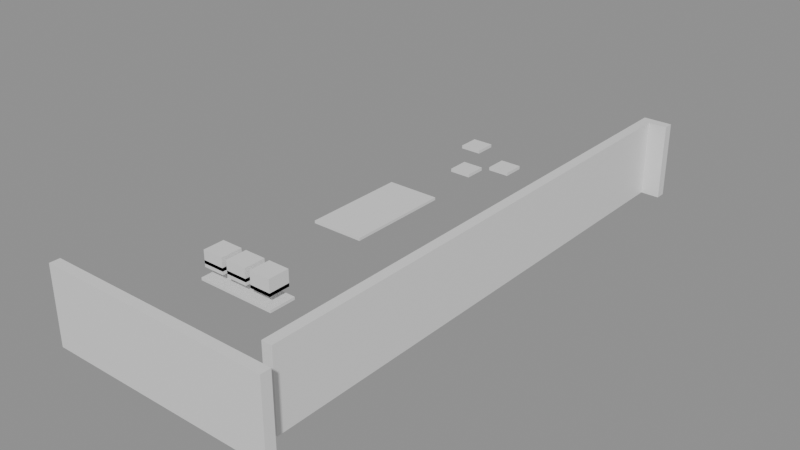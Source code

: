 # Source: building_lego.blend  (saved by Blender 5.0.119; exported with 4.5.12 LTS)
import bpy
from mathutils import Matrix  # noqa: F401  (used for matrix-valued properties, if any)

bpy.ops.wm.read_factory_settings(use_empty=True)
scene = bpy.context.scene
scene.name = 'Scene'

# ---- collections
col_01_paredes_externas = bpy.data.collections.new('01_Paredes_Externas'); scene.collection.children.link(col_01_paredes_externas)
col_03_pisos_escadas = bpy.data.collections.new('03_Pisos_Escadas'); scene.collection.children.link(col_03_pisos_escadas)
col_04_moveis_decoracoes = bpy.data.collections.new('04_Moveis_Decoracoes'); scene.collection.children.link(col_04_moveis_decoracoes)

# ---- materials (node trees are filled in below, after node groups)
mat_mat_parede_externa = bpy.data.materials.new('Mat_Parede_Externa')
mat_mat_pisos = bpy.data.materials.new('Mat_Pisos')
mat_mat_moveis = bpy.data.materials.new('Mat_Moveis')

# ---- material node trees
mat_mat_parede_externa.use_nodes = True; mat_mat_parede_externa.node_tree.nodes.clear()
_N = mat_mat_parede_externa.node_tree.nodes; _L = mat_mat_parede_externa.node_tree.links
n0 = _N.new('ShaderNodeBsdfPrincipled'); n0.name = 'BSDF - Pré-fundamentado'; n0.location = (-200, 100)
n1 = _N.new('ShaderNodeOutputMaterial'); n1.name = 'Saída de material'; n1.location = (200, 100)
_L.new(n0.outputs[0], n1.inputs[0])
n1.is_active_output = True
mat_mat_pisos.use_nodes = True; mat_mat_pisos.node_tree.nodes.clear()
_N = mat_mat_pisos.node_tree.nodes; _L = mat_mat_pisos.node_tree.links
n0 = _N.new('ShaderNodeBsdfPrincipled'); n0.name = 'BSDF - Pré-fundamentado'; n0.location = (-200, 100)
n1 = _N.new('ShaderNodeOutputMaterial'); n1.name = 'Saída de material'; n1.location = (200, 100)
_L.new(n0.outputs[0], n1.inputs[0])
n1.is_active_output = True
mat_mat_moveis.use_nodes = True; mat_mat_moveis.node_tree.nodes.clear()
_N = mat_mat_moveis.node_tree.nodes; _L = mat_mat_moveis.node_tree.links
n0 = _N.new('ShaderNodeBsdfPrincipled'); n0.name = 'BSDF - Pré-fundamentado'; n0.location = (-200, 100)
n1 = _N.new('ShaderNodeOutputMaterial'); n1.name = 'Saída de material'; n1.location = (200, 100)
_L.new(n0.outputs[0], n1.inputs[0])
n1.is_active_output = True

# ---- meshes
me_bloco_dungeon_wall_4768_215_z22 = bpy.data.meshes.new('Bloco_dungeon_wall_4768_215_z22')
me_bloco_dungeon_wall_4768_215_z22.from_pydata([(-0.5, -0.175, -1.32), (0.5, -0.175, -1.32), (0.5, 0.175, -1.32), (-0.5, 0.175, -1.32), (-0.5, -0.175, 1.32), (0.5, -0.175, 1.32), (0.5, 0.175, 1.32), (-0.5, 0.175, 1.32)], [], [(0, 1, 2, 3), (4, 7, 6, 5), (0, 4, 5, 1), (2, 6, 7, 3), (0, 3, 7, 4), (1, 5, 6, 2)])
me_bloco_dungeon_wall_4768_215_z22.materials.append(mat_mat_parede_externa)
me_bloco_dungeon_wall_4768_215_z22.update()
me_bloco_dungeon_wall_4769_215_z22 = bpy.data.meshes.new('Bloco_dungeon_wall_4769_215_z22')
me_bloco_dungeon_wall_4769_215_z22.from_pydata([(-0.5, -0.175, -1.32), (0.5, -0.175, -1.32), (0.5, 0.175, -1.32), (-0.5, 0.175, -1.32), (-0.5, -0.175, 1.32), (0.5, -0.175, 1.32), (0.5, 0.175, 1.32), (-0.5, 0.175, 1.32)], [], [(0, 1, 2, 3), (4, 7, 6, 5), (0, 4, 5, 1), (2, 6, 7, 3), (0, 3, 7, 4), (1, 5, 6, 2)])
me_bloco_dungeon_wall_4769_215_z22.materials.append(mat_mat_parede_externa)
me_bloco_dungeon_wall_4769_215_z22.update()
me_bloco_dungeon_wall_4770_215_z22 = bpy.data.meshes.new('Bloco_dungeon_wall_4770_215_z22')
me_bloco_dungeon_wall_4770_215_z22.from_pydata([(-0.5, -0.175, -1.32), (0.5, -0.175, -1.32), (0.5, 0.175, -1.32), (-0.5, 0.175, -1.32), (-0.5, -0.175, 1.32), (0.5, -0.175, 1.32), (0.5, 0.175, 1.32), (-0.5, 0.175, 1.32)], [], [(0, 1, 2, 3), (4, 7, 6, 5), (0, 4, 5, 1), (2, 6, 7, 3), (0, 3, 7, 4), (1, 5, 6, 2)])
me_bloco_dungeon_wall_4770_215_z22.materials.append(mat_mat_parede_externa)
me_bloco_dungeon_wall_4770_215_z22.update()
me_bloco_dungeon_wall_4771_215_z22 = bpy.data.meshes.new('Bloco_dungeon_wall_4771_215_z22')
me_bloco_dungeon_wall_4771_215_z22.from_pydata([(-0.5, -0.175, -1.32), (0.5, -0.175, -1.32), (0.5, 0.175, -1.32), (-0.5, 0.175, -1.32), (-0.5, -0.175, 1.32), (0.5, -0.175, 1.32), (0.5, 0.175, 1.32), (-0.5, 0.175, 1.32)], [], [(0, 1, 2, 3), (4, 7, 6, 5), (0, 4, 5, 1), (2, 6, 7, 3), (0, 3, 7, 4), (1, 5, 6, 2)])
me_bloco_dungeon_wall_4771_215_z22.materials.append(mat_mat_parede_externa)
me_bloco_dungeon_wall_4771_215_z22.update()
me_bloco_dungeon_wall_4772_215_z22 = bpy.data.meshes.new('Bloco_dungeon_wall_4772_215_z22')
me_bloco_dungeon_wall_4772_215_z22.from_pydata([(-0.5, -0.175, -1.32), (0.5, -0.175, -1.32), (0.5, 0.175, -1.32), (-0.5, 0.175, -1.32), (-0.5, -0.175, 1.32), (0.5, -0.175, 1.32), (0.5, 0.175, 1.32), (-0.5, 0.175, 1.32)], [], [(0, 1, 2, 3), (4, 7, 6, 5), (0, 4, 5, 1), (2, 6, 7, 3), (0, 3, 7, 4), (1, 5, 6, 2)])
me_bloco_dungeon_wall_4772_215_z22.materials.append(mat_mat_parede_externa)
me_bloco_dungeon_wall_4772_215_z22.update()
me_bloco_dungeon_wall_4773_215_z22 = bpy.data.meshes.new('Bloco_dungeon_wall_4773_215_z22')
me_bloco_dungeon_wall_4773_215_z22.from_pydata([(-0.5, -0.175, -1.32), (0.5, -0.175, -1.32), (0.5, 0.175, -1.32), (-0.5, 0.175, -1.32), (-0.5, -0.175, 1.32), (0.5, -0.175, 1.32), (0.5, 0.175, 1.32), (-0.5, 0.175, 1.32)], [], [(0, 1, 2, 3), (4, 7, 6, 5), (0, 4, 5, 1), (2, 6, 7, 3), (0, 3, 7, 4), (1, 5, 6, 2)])
me_bloco_dungeon_wall_4773_215_z22.materials.append(mat_mat_parede_externa)
me_bloco_dungeon_wall_4773_215_z22.update()
me_bloco_dungeon_wall_4774_215_z22 = bpy.data.meshes.new('Bloco_dungeon_wall_4774_215_z22')
me_bloco_dungeon_wall_4774_215_z22.from_pydata([(-0.5, -0.175, -1.32), (0.5, -0.175, -1.32), (0.5, 0.175, -1.32), (-0.5, 0.175, -1.32), (-0.5, -0.175, 1.32), (0.5, -0.175, 1.32), (0.5, 0.175, 1.32), (-0.5, 0.175, 1.32)], [], [(0, 1, 2, 3), (4, 7, 6, 5), (0, 4, 5, 1), (2, 6, 7, 3), (0, 3, 7, 4), (1, 5, 6, 2)])
me_bloco_dungeon_wall_4774_215_z22.materials.append(mat_mat_parede_externa)
me_bloco_dungeon_wall_4774_215_z22.update()
me_bloco_dungeon_wall_4775_215_z22 = bpy.data.meshes.new('Bloco_dungeon_wall_4775_215_z22')
me_bloco_dungeon_wall_4775_215_z22.from_pydata([(-0.5, -0.175, -1.32), (0.5, -0.175, -1.32), (0.5, 0.175, -1.32), (-0.5, 0.175, -1.32), (-0.5, -0.175, 1.32), (0.5, -0.175, 1.32), (0.5, 0.175, 1.32), (-0.5, 0.175, 1.32)], [], [(0, 1, 2, 3), (4, 7, 6, 5), (0, 4, 5, 1), (2, 6, 7, 3), (0, 3, 7, 4), (1, 5, 6, 2)])
me_bloco_dungeon_wall_4775_215_z22.materials.append(mat_mat_parede_externa)
me_bloco_dungeon_wall_4775_215_z22.update()
me_bloco_dungeon_wall_4775_234_z22 = bpy.data.meshes.new('Bloco_dungeon_wall_4775_234_z22')
me_bloco_dungeon_wall_4775_234_z22.from_pydata([(-0.5, -0.175, -1.32), (0.5, -0.175, -1.32), (0.5, 0.175, -1.32), (-0.5, 0.175, -1.32), (-0.5, -0.175, 1.32), (0.5, -0.175, 1.32), (0.5, 0.175, 1.32), (-0.5, 0.175, 1.32)], [], [(0, 1, 2, 3), (4, 7, 6, 5), (0, 4, 5, 1), (2, 6, 7, 3), (0, 3, 7, 4), (1, 5, 6, 2)])
me_bloco_dungeon_wall_4775_234_z22.materials.append(mat_mat_parede_externa)
me_bloco_dungeon_wall_4775_234_z22.update()
me_bloco_dungeon_wall_4775_216_z22 = bpy.data.meshes.new('Bloco_dungeon_wall_4775_216_z22')
me_bloco_dungeon_wall_4775_216_z22.from_pydata([(-0.175, -0.5, -1.32), (0.175, -0.5, -1.32), (0.175, 0.5, -1.32), (-0.175, 0.5, -1.32), (-0.175, -0.5, 1.32), (0.175, -0.5, 1.32), (0.175, 0.5, 1.32), (-0.175, 0.5, 1.32)], [], [(0, 1, 2, 3), (4, 7, 6, 5), (0, 4, 5, 1), (2, 6, 7, 3), (0, 3, 7, 4), (1, 5, 6, 2)])
me_bloco_dungeon_wall_4775_216_z22.materials.append(mat_mat_parede_externa)
me_bloco_dungeon_wall_4775_216_z22.update()
me_bloco_dungeon_wall_4775_217_z22 = bpy.data.meshes.new('Bloco_dungeon_wall_4775_217_z22')
me_bloco_dungeon_wall_4775_217_z22.from_pydata([(-0.175, -0.5, -1.32), (0.175, -0.5, -1.32), (0.175, 0.5, -1.32), (-0.175, 0.5, -1.32), (-0.175, -0.5, 1.32), (0.175, -0.5, 1.32), (0.175, 0.5, 1.32), (-0.175, 0.5, 1.32)], [], [(0, 1, 2, 3), (4, 7, 6, 5), (0, 4, 5, 1), (2, 6, 7, 3), (0, 3, 7, 4), (1, 5, 6, 2)])
me_bloco_dungeon_wall_4775_217_z22.materials.append(mat_mat_parede_externa)
me_bloco_dungeon_wall_4775_217_z22.update()
me_bloco_dungeon_wall_4775_218_z22 = bpy.data.meshes.new('Bloco_dungeon_wall_4775_218_z22')
me_bloco_dungeon_wall_4775_218_z22.from_pydata([(-0.175, -0.5, -1.32), (0.175, -0.5, -1.32), (0.175, 0.5, -1.32), (-0.175, 0.5, -1.32), (-0.175, -0.5, 1.32), (0.175, -0.5, 1.32), (0.175, 0.5, 1.32), (-0.175, 0.5, 1.32)], [], [(0, 1, 2, 3), (4, 7, 6, 5), (0, 4, 5, 1), (2, 6, 7, 3), (0, 3, 7, 4), (1, 5, 6, 2)])
me_bloco_dungeon_wall_4775_218_z22.materials.append(mat_mat_parede_externa)
me_bloco_dungeon_wall_4775_218_z22.update()
me_bloco_dungeon_wall_4775_219_z22 = bpy.data.meshes.new('Bloco_dungeon_wall_4775_219_z22')
me_bloco_dungeon_wall_4775_219_z22.from_pydata([(-0.175, -0.5, -1.32), (0.175, -0.5, -1.32), (0.175, 0.5, -1.32), (-0.175, 0.5, -1.32), (-0.175, -0.5, 1.32), (0.175, -0.5, 1.32), (0.175, 0.5, 1.32), (-0.175, 0.5, 1.32)], [], [(0, 1, 2, 3), (4, 7, 6, 5), (0, 4, 5, 1), (2, 6, 7, 3), (0, 3, 7, 4), (1, 5, 6, 2)])
me_bloco_dungeon_wall_4775_219_z22.materials.append(mat_mat_parede_externa)
me_bloco_dungeon_wall_4775_219_z22.update()
me_bloco_dungeon_wall_4775_220_z22 = bpy.data.meshes.new('Bloco_dungeon_wall_4775_220_z22')
me_bloco_dungeon_wall_4775_220_z22.from_pydata([(-0.175, -0.5, -1.32), (0.175, -0.5, -1.32), (0.175, 0.5, -1.32), (-0.175, 0.5, -1.32), (-0.175, -0.5, 1.32), (0.175, -0.5, 1.32), (0.175, 0.5, 1.32), (-0.175, 0.5, 1.32)], [], [(0, 1, 2, 3), (4, 7, 6, 5), (0, 4, 5, 1), (2, 6, 7, 3), (0, 3, 7, 4), (1, 5, 6, 2)])
me_bloco_dungeon_wall_4775_220_z22.materials.append(mat_mat_parede_externa)
me_bloco_dungeon_wall_4775_220_z22.update()
me_bloco_dungeon_wall_4775_221_z22 = bpy.data.meshes.new('Bloco_dungeon_wall_4775_221_z22')
me_bloco_dungeon_wall_4775_221_z22.from_pydata([(-0.175, -0.5, -1.32), (0.175, -0.5, -1.32), (0.175, 0.5, -1.32), (-0.175, 0.5, -1.32), (-0.175, -0.5, 1.32), (0.175, -0.5, 1.32), (0.175, 0.5, 1.32), (-0.175, 0.5, 1.32)], [], [(0, 1, 2, 3), (4, 7, 6, 5), (0, 4, 5, 1), (2, 6, 7, 3), (0, 3, 7, 4), (1, 5, 6, 2)])
me_bloco_dungeon_wall_4775_221_z22.materials.append(mat_mat_parede_externa)
me_bloco_dungeon_wall_4775_221_z22.update()
me_bloco_dungeon_wall_4775_222_z22 = bpy.data.meshes.new('Bloco_dungeon_wall_4775_222_z22')
me_bloco_dungeon_wall_4775_222_z22.from_pydata([(-0.175, -0.5, -1.32), (0.175, -0.5, -1.32), (0.175, 0.5, -1.32), (-0.175, 0.5, -1.32), (-0.175, -0.5, 1.32), (0.175, -0.5, 1.32), (0.175, 0.5, 1.32), (-0.175, 0.5, 1.32)], [], [(0, 1, 2, 3), (4, 7, 6, 5), (0, 4, 5, 1), (2, 6, 7, 3), (0, 3, 7, 4), (1, 5, 6, 2)])
me_bloco_dungeon_wall_4775_222_z22.materials.append(mat_mat_parede_externa)
me_bloco_dungeon_wall_4775_222_z22.update()
me_bloco_dungeon_wall_4775_223_z22 = bpy.data.meshes.new('Bloco_dungeon_wall_4775_223_z22')
me_bloco_dungeon_wall_4775_223_z22.from_pydata([(-0.175, -0.5, -1.32), (0.175, -0.5, -1.32), (0.175, 0.5, -1.32), (-0.175, 0.5, -1.32), (-0.175, -0.5, 1.32), (0.175, -0.5, 1.32), (0.175, 0.5, 1.32), (-0.175, 0.5, 1.32)], [], [(0, 1, 2, 3), (4, 7, 6, 5), (0, 4, 5, 1), (2, 6, 7, 3), (0, 3, 7, 4), (1, 5, 6, 2)])
me_bloco_dungeon_wall_4775_223_z22.materials.append(mat_mat_parede_externa)
me_bloco_dungeon_wall_4775_223_z22.update()
me_bloco_dungeon_wall_4775_224_z22 = bpy.data.meshes.new('Bloco_dungeon_wall_4775_224_z22')
me_bloco_dungeon_wall_4775_224_z22.from_pydata([(-0.175, -0.5, -1.32), (0.175, -0.5, -1.32), (0.175, 0.5, -1.32), (-0.175, 0.5, -1.32), (-0.175, -0.5, 1.32), (0.175, -0.5, 1.32), (0.175, 0.5, 1.32), (-0.175, 0.5, 1.32)], [], [(0, 1, 2, 3), (4, 7, 6, 5), (0, 4, 5, 1), (2, 6, 7, 3), (0, 3, 7, 4), (1, 5, 6, 2)])
me_bloco_dungeon_wall_4775_224_z22.materials.append(mat_mat_parede_externa)
me_bloco_dungeon_wall_4775_224_z22.update()
me_bloco_dungeon_wall_4775_225_z22 = bpy.data.meshes.new('Bloco_dungeon_wall_4775_225_z22')
me_bloco_dungeon_wall_4775_225_z22.from_pydata([(-0.175, -0.5, -1.32), (0.175, -0.5, -1.32), (0.175, 0.5, -1.32), (-0.175, 0.5, -1.32), (-0.175, -0.5, 1.32), (0.175, -0.5, 1.32), (0.175, 0.5, 1.32), (-0.175, 0.5, 1.32)], [], [(0, 1, 2, 3), (4, 7, 6, 5), (0, 4, 5, 1), (2, 6, 7, 3), (0, 3, 7, 4), (1, 5, 6, 2)])
me_bloco_dungeon_wall_4775_225_z22.materials.append(mat_mat_parede_externa)
me_bloco_dungeon_wall_4775_225_z22.update()
me_bloco_dungeon_wall_4775_226_z22 = bpy.data.meshes.new('Bloco_dungeon_wall_4775_226_z22')
me_bloco_dungeon_wall_4775_226_z22.from_pydata([(-0.175, -0.5, -1.32), (0.175, -0.5, -1.32), (0.175, 0.5, -1.32), (-0.175, 0.5, -1.32), (-0.175, -0.5, 1.32), (0.175, -0.5, 1.32), (0.175, 0.5, 1.32), (-0.175, 0.5, 1.32)], [], [(0, 1, 2, 3), (4, 7, 6, 5), (0, 4, 5, 1), (2, 6, 7, 3), (0, 3, 7, 4), (1, 5, 6, 2)])
me_bloco_dungeon_wall_4775_226_z22.materials.append(mat_mat_parede_externa)
me_bloco_dungeon_wall_4775_226_z22.update()
me_bloco_dungeon_wall_4775_227_z22 = bpy.data.meshes.new('Bloco_dungeon_wall_4775_227_z22')
me_bloco_dungeon_wall_4775_227_z22.from_pydata([(-0.175, -0.5, -1.32), (0.175, -0.5, -1.32), (0.175, 0.5, -1.32), (-0.175, 0.5, -1.32), (-0.175, -0.5, 1.32), (0.175, -0.5, 1.32), (0.175, 0.5, 1.32), (-0.175, 0.5, 1.32)], [], [(0, 1, 2, 3), (4, 7, 6, 5), (0, 4, 5, 1), (2, 6, 7, 3), (0, 3, 7, 4), (1, 5, 6, 2)])
me_bloco_dungeon_wall_4775_227_z22.materials.append(mat_mat_parede_externa)
me_bloco_dungeon_wall_4775_227_z22.update()
me_bloco_dungeon_wall_4775_228_z22 = bpy.data.meshes.new('Bloco_dungeon_wall_4775_228_z22')
me_bloco_dungeon_wall_4775_228_z22.from_pydata([(-0.175, -0.5, -1.32), (0.175, -0.5, -1.32), (0.175, 0.5, -1.32), (-0.175, 0.5, -1.32), (-0.175, -0.5, 1.32), (0.175, -0.5, 1.32), (0.175, 0.5, 1.32), (-0.175, 0.5, 1.32)], [], [(0, 1, 2, 3), (4, 7, 6, 5), (0, 4, 5, 1), (2, 6, 7, 3), (0, 3, 7, 4), (1, 5, 6, 2)])
me_bloco_dungeon_wall_4775_228_z22.materials.append(mat_mat_parede_externa)
me_bloco_dungeon_wall_4775_228_z22.update()
me_bloco_dungeon_wall_4775_229_z22 = bpy.data.meshes.new('Bloco_dungeon_wall_4775_229_z22')
me_bloco_dungeon_wall_4775_229_z22.from_pydata([(-0.175, -0.5, -1.32), (0.175, -0.5, -1.32), (0.175, 0.5, -1.32), (-0.175, 0.5, -1.32), (-0.175, -0.5, 1.32), (0.175, -0.5, 1.32), (0.175, 0.5, 1.32), (-0.175, 0.5, 1.32)], [], [(0, 1, 2, 3), (4, 7, 6, 5), (0, 4, 5, 1), (2, 6, 7, 3), (0, 3, 7, 4), (1, 5, 6, 2)])
me_bloco_dungeon_wall_4775_229_z22.materials.append(mat_mat_parede_externa)
me_bloco_dungeon_wall_4775_229_z22.update()
me_bloco_dungeon_wall_4775_230_z22 = bpy.data.meshes.new('Bloco_dungeon_wall_4775_230_z22')
me_bloco_dungeon_wall_4775_230_z22.from_pydata([(-0.175, -0.5, -1.32), (0.175, -0.5, -1.32), (0.175, 0.5, -1.32), (-0.175, 0.5, -1.32), (-0.175, -0.5, 1.32), (0.175, -0.5, 1.32), (0.175, 0.5, 1.32), (-0.175, 0.5, 1.32)], [], [(0, 1, 2, 3), (4, 7, 6, 5), (0, 4, 5, 1), (2, 6, 7, 3), (0, 3, 7, 4), (1, 5, 6, 2)])
me_bloco_dungeon_wall_4775_230_z22.materials.append(mat_mat_parede_externa)
me_bloco_dungeon_wall_4775_230_z22.update()
me_bloco_dungeon_wall_4775_231_z22 = bpy.data.meshes.new('Bloco_dungeon_wall_4775_231_z22')
me_bloco_dungeon_wall_4775_231_z22.from_pydata([(-0.175, -0.5, -1.32), (0.175, -0.5, -1.32), (0.175, 0.5, -1.32), (-0.175, 0.5, -1.32), (-0.175, -0.5, 1.32), (0.175, -0.5, 1.32), (0.175, 0.5, 1.32), (-0.175, 0.5, 1.32)], [], [(0, 1, 2, 3), (4, 7, 6, 5), (0, 4, 5, 1), (2, 6, 7, 3), (0, 3, 7, 4), (1, 5, 6, 2)])
me_bloco_dungeon_wall_4775_231_z22.materials.append(mat_mat_parede_externa)
me_bloco_dungeon_wall_4775_231_z22.update()
me_bloco_dungeon_wall_4775_232_z22 = bpy.data.meshes.new('Bloco_dungeon_wall_4775_232_z22')
me_bloco_dungeon_wall_4775_232_z22.from_pydata([(-0.175, -0.5, -1.32), (0.175, -0.5, -1.32), (0.175, 0.5, -1.32), (-0.175, 0.5, -1.32), (-0.175, -0.5, 1.32), (0.175, -0.5, 1.32), (0.175, 0.5, 1.32), (-0.175, 0.5, 1.32)], [], [(0, 1, 2, 3), (4, 7, 6, 5), (0, 4, 5, 1), (2, 6, 7, 3), (0, 3, 7, 4), (1, 5, 6, 2)])
me_bloco_dungeon_wall_4775_232_z22.materials.append(mat_mat_parede_externa)
me_bloco_dungeon_wall_4775_232_z22.update()
me_bloco_dungeon_wall_4775_233_z22 = bpy.data.meshes.new('Bloco_dungeon_wall_4775_233_z22')
me_bloco_dungeon_wall_4775_233_z22.from_pydata([(-0.175, -0.5, -1.32), (0.175, -0.5, -1.32), (0.175, 0.5, -1.32), (-0.175, 0.5, -1.32), (-0.175, -0.5, 1.32), (0.175, -0.5, 1.32), (0.175, 0.5, 1.32), (-0.175, 0.5, 1.32)], [], [(0, 1, 2, 3), (4, 7, 6, 5), (0, 4, 5, 1), (2, 6, 7, 3), (0, 3, 7, 4), (1, 5, 6, 2)])
me_bloco_dungeon_wall_4775_233_z22.materials.append(mat_mat_parede_externa)
me_bloco_dungeon_wall_4775_233_z22.update()
me_piso_display_case_4768_220_z22 = bpy.data.meshes.new('Piso_display_case_4768_220_z22')
me_piso_display_case_4768_220_z22.from_pydata([(-0.5, -0.5, -0.05), (0.5, -0.5, -0.05), (0.5, 0.5, -0.05), (-0.5, 0.5, -0.05), (-0.5, -0.5, 0.05), (0.5, -0.5, 0.05), (0.5, 0.5, 0.05), (-0.5, 0.5, 0.05)], [], [(0, 1, 2, 3), (4, 7, 6, 5), (0, 4, 5, 1), (2, 6, 7, 3), (0, 3, 7, 4), (1, 5, 6, 2)])
me_piso_display_case_4768_220_z22.materials.append(mat_mat_pisos)
me_piso_display_case_4768_220_z22.update()
me_piso_display_case_4769_220_z22 = bpy.data.meshes.new('Piso_display_case_4769_220_z22')
me_piso_display_case_4769_220_z22.from_pydata([(-0.5, -0.5, -0.05), (0.5, -0.5, -0.05), (0.5, 0.5, -0.05), (-0.5, 0.5, -0.05), (-0.5, -0.5, 0.05), (0.5, -0.5, 0.05), (0.5, 0.5, 0.05), (-0.5, 0.5, 0.05)], [], [(0, 1, 2, 3), (4, 7, 6, 5), (0, 4, 5, 1), (2, 6, 7, 3), (0, 3, 7, 4), (1, 5, 6, 2)])
me_piso_display_case_4769_220_z22.materials.append(mat_mat_pisos)
me_piso_display_case_4769_220_z22.update()
me_piso_display_case_4770_220_z22 = bpy.data.meshes.new('Piso_display_case_4770_220_z22')
me_piso_display_case_4770_220_z22.from_pydata([(-0.5, -0.5, -0.05), (0.5, -0.5, -0.05), (0.5, 0.5, -0.05), (-0.5, 0.5, -0.05), (-0.5, -0.5, 0.05), (0.5, -0.5, 0.05), (0.5, 0.5, 0.05), (-0.5, 0.5, 0.05)], [], [(0, 1, 2, 3), (4, 7, 6, 5), (0, 4, 5, 1), (2, 6, 7, 3), (0, 3, 7, 4), (1, 5, 6, 2)])
me_piso_display_case_4770_220_z22.materials.append(mat_mat_pisos)
me_piso_display_case_4770_220_z22.update()
me_piso_counter_4768_225_z22 = bpy.data.meshes.new('Piso_counter_4768_225_z22')
me_piso_counter_4768_225_z22.from_pydata([(-0.5, -0.5, -0.05), (0.5, -0.5, -0.05), (0.5, 0.5, -0.05), (-0.5, 0.5, -0.05), (-0.5, -0.5, 0.05), (0.5, -0.5, 0.05), (0.5, 0.5, 0.05), (-0.5, 0.5, 0.05)], [], [(0, 1, 2, 3), (4, 7, 6, 5), (0, 4, 5, 1), (2, 6, 7, 3), (0, 3, 7, 4), (1, 5, 6, 2)])
me_piso_counter_4768_225_z22.materials.append(mat_mat_pisos)
me_piso_counter_4768_225_z22.update()
me_piso_counter_4769_225_z22 = bpy.data.meshes.new('Piso_counter_4769_225_z22')
me_piso_counter_4769_225_z22.from_pydata([(-0.5, -0.5, -0.05), (0.5, -0.5, -0.05), (0.5, 0.5, -0.05), (-0.5, 0.5, -0.05), (-0.5, -0.5, 0.05), (0.5, -0.5, 0.05), (0.5, 0.5, 0.05), (-0.5, 0.5, 0.05)], [], [(0, 1, 2, 3), (4, 7, 6, 5), (0, 4, 5, 1), (2, 6, 7, 3), (0, 3, 7, 4), (1, 5, 6, 2)])
me_piso_counter_4769_225_z22.materials.append(mat_mat_pisos)
me_piso_counter_4769_225_z22.update()
me_piso_counter_4768_226_z22 = bpy.data.meshes.new('Piso_counter_4768_226_z22')
me_piso_counter_4768_226_z22.from_pydata([(-0.5, -0.5, -0.05), (0.5, -0.5, -0.05), (0.5, 0.5, -0.05), (-0.5, 0.5, -0.05), (-0.5, -0.5, 0.05), (0.5, -0.5, 0.05), (0.5, 0.5, 0.05), (-0.5, 0.5, 0.05)], [], [(0, 1, 2, 3), (4, 7, 6, 5), (0, 4, 5, 1), (2, 6, 7, 3), (0, 3, 7, 4), (1, 5, 6, 2)])
me_piso_counter_4768_226_z22.materials.append(mat_mat_pisos)
me_piso_counter_4768_226_z22.update()
me_piso_counter_4769_226_z22 = bpy.data.meshes.new('Piso_counter_4769_226_z22')
me_piso_counter_4769_226_z22.from_pydata([(-0.5, -0.5, -0.05), (0.5, -0.5, -0.05), (0.5, 0.5, -0.05), (-0.5, 0.5, -0.05), (-0.5, -0.5, 0.05), (0.5, -0.5, 0.05), (0.5, 0.5, 0.05), (-0.5, 0.5, 0.05)], [], [(0, 1, 2, 3), (4, 7, 6, 5), (0, 4, 5, 1), (2, 6, 7, 3), (0, 3, 7, 4), (1, 5, 6, 2)])
me_piso_counter_4769_226_z22.materials.append(mat_mat_pisos)
me_piso_counter_4769_226_z22.update()
me_piso_counter_4768_227_z22 = bpy.data.meshes.new('Piso_counter_4768_227_z22')
me_piso_counter_4768_227_z22.from_pydata([(-0.5, -0.5, -0.05), (0.5, -0.5, -0.05), (0.5, 0.5, -0.05), (-0.5, 0.5, -0.05), (-0.5, -0.5, 0.05), (0.5, -0.5, 0.05), (0.5, 0.5, 0.05), (-0.5, 0.5, 0.05)], [], [(0, 1, 2, 3), (4, 7, 6, 5), (0, 4, 5, 1), (2, 6, 7, 3), (0, 3, 7, 4), (1, 5, 6, 2)])
me_piso_counter_4768_227_z22.materials.append(mat_mat_pisos)
me_piso_counter_4768_227_z22.update()
me_piso_counter_4769_227_z22 = bpy.data.meshes.new('Piso_counter_4769_227_z22')
me_piso_counter_4769_227_z22.from_pydata([(-0.5, -0.5, -0.05), (0.5, -0.5, -0.05), (0.5, 0.5, -0.05), (-0.5, 0.5, -0.05), (-0.5, -0.5, 0.05), (0.5, -0.5, 0.05), (0.5, 0.5, 0.05), (-0.5, 0.5, 0.05)], [], [(0, 1, 2, 3), (4, 7, 6, 5), (0, 4, 5, 1), (2, 6, 7, 3), (0, 3, 7, 4), (1, 5, 6, 2)])
me_piso_counter_4769_227_z22.materials.append(mat_mat_pisos)
me_piso_counter_4769_227_z22.update()
me_piso_counter_4768_228_z22 = bpy.data.meshes.new('Piso_counter_4768_228_z22')
me_piso_counter_4768_228_z22.from_pydata([(-0.5, -0.5, -0.05), (0.5, -0.5, -0.05), (0.5, 0.5, -0.05), (-0.5, 0.5, -0.05), (-0.5, -0.5, 0.05), (0.5, -0.5, 0.05), (0.5, 0.5, 0.05), (-0.5, 0.5, 0.05)], [], [(0, 1, 2, 3), (4, 7, 6, 5), (0, 4, 5, 1), (2, 6, 7, 3), (0, 3, 7, 4), (1, 5, 6, 2)])
me_piso_counter_4768_228_z22.materials.append(mat_mat_pisos)
me_piso_counter_4768_228_z22.update()
me_piso_counter_4769_228_z22 = bpy.data.meshes.new('Piso_counter_4769_228_z22')
me_piso_counter_4769_228_z22.from_pydata([(-0.5, -0.5, -0.05), (0.5, -0.5, -0.05), (0.5, 0.5, -0.05), (-0.5, 0.5, -0.05), (-0.5, -0.5, 0.05), (0.5, -0.5, 0.05), (0.5, 0.5, 0.05), (-0.5, 0.5, 0.05)], [], [(0, 1, 2, 3), (4, 7, 6, 5), (0, 4, 5, 1), (2, 6, 7, 3), (0, 3, 7, 4), (1, 5, 6, 2)])
me_piso_counter_4769_228_z22.materials.append(mat_mat_pisos)
me_piso_counter_4769_228_z22.update()
me_degrau_4768_216_z22 = bpy.data.meshes.new('Degrau_4768_216_z22')
me_degrau_4768_216_z22.from_pydata([(-0.5, -0.5, -0.125), (0.5, -0.5, -0.125), (0.5, 0.5, -0.125), (-0.5, 0.5, -0.125), (-0.5, -0.5, 0.125), (0.5, -0.5, 0.125), (0.5, 0.5, 0.125), (-0.5, 0.5, 0.125)], [], [(0, 1, 2, 3), (4, 7, 6, 5), (0, 4, 5, 1), (2, 6, 7, 3), (0, 3, 7, 4), (1, 5, 6, 2)])
me_degrau_4768_216_z22.materials.append(mat_mat_pisos)
me_degrau_4768_216_z22.update()
me_movel_spiderweb_4774_216_z22 = bpy.data.meshes.new('Movel_spiderweb_4774_216_z22')
me_movel_spiderweb_4774_216_z22.from_pydata([(-0.4, -0.4, -0.06), (0.4, -0.4, -0.06), (0.4, 0.4, -0.06), (-0.4, 0.4, -0.06), (-0.4, -0.4, 0.06), (0.4, -0.4, 0.06), (0.4, 0.4, 0.06), (-0.4, 0.4, 0.06)], [], [(0, 1, 2, 3), (4, 7, 6, 5), (0, 4, 5, 1), (2, 6, 7, 3), (0, 3, 7, 4), (1, 5, 6, 2)])
me_movel_spiderweb_4774_216_z22.materials.append(mat_mat_moveis)
me_movel_spiderweb_4774_216_z22.update()
me_movel_brain_4768_220_z26 = bpy.data.meshes.new('Movel_brain_4768_220_z26')
me_movel_brain_4768_220_z26.from_pydata([(-0.4, -0.4, -0.06), (0.4, -0.4, -0.06), (0.4, 0.4, -0.06), (-0.4, 0.4, -0.06), (-0.4, -0.4, 0.06), (0.4, -0.4, 0.06), (0.4, 0.4, 0.06), (-0.4, 0.4, 0.06)], [], [(0, 1, 2, 3), (4, 7, 6, 5), (0, 4, 5, 1), (2, 6, 7, 3), (0, 3, 7, 4), (1, 5, 6, 2)])
me_movel_brain_4768_220_z26.materials.append(mat_mat_moveis)
me_movel_brain_4768_220_z26.update()
me_movel_display_case_4768_220_z25 = bpy.data.meshes.new('Movel_display_case_4768_220_z25')
me_movel_display_case_4768_220_z25.from_pydata([(-0.4, -0.4, -0.3), (0.4, -0.4, -0.3), (0.4, 0.4, -0.3), (-0.4, 0.4, -0.3), (-0.4, -0.4, 0.3), (0.4, -0.4, 0.3), (0.4, 0.4, 0.3), (-0.4, 0.4, 0.3)], [], [(0, 1, 2, 3), (4, 7, 6, 5), (0, 4, 5, 1), (2, 6, 7, 3), (0, 3, 7, 4), (1, 5, 6, 2)])
me_movel_display_case_4768_220_z25.materials.append(mat_mat_moveis)
me_movel_display_case_4768_220_z25.update()
me_movel_head_4769_220_z26 = bpy.data.meshes.new('Movel_head_4769_220_z26')
me_movel_head_4769_220_z26.from_pydata([(-0.4, -0.4, -0.06), (0.4, -0.4, -0.06), (0.4, 0.4, -0.06), (-0.4, 0.4, -0.06), (-0.4, -0.4, 0.06), (0.4, -0.4, 0.06), (0.4, 0.4, 0.06), (-0.4, 0.4, 0.06)], [], [(0, 1, 2, 3), (4, 7, 6, 5), (0, 4, 5, 1), (2, 6, 7, 3), (0, 3, 7, 4), (1, 5, 6, 2)])
me_movel_head_4769_220_z26.materials.append(mat_mat_moveis)
me_movel_head_4769_220_z26.update()
me_movel_display_case_4769_220_z25 = bpy.data.meshes.new('Movel_display_case_4769_220_z25')
me_movel_display_case_4769_220_z25.from_pydata([(-0.4, -0.4, -0.3), (0.4, -0.4, -0.3), (0.4, 0.4, -0.3), (-0.4, 0.4, -0.3), (-0.4, -0.4, 0.3), (0.4, -0.4, 0.3), (0.4, 0.4, 0.3), (-0.4, 0.4, 0.3)], [], [(0, 1, 2, 3), (4, 7, 6, 5), (0, 4, 5, 1), (2, 6, 7, 3), (0, 3, 7, 4), (1, 5, 6, 2)])
me_movel_display_case_4769_220_z25.materials.append(mat_mat_moveis)
me_movel_display_case_4769_220_z25.update()
me_movel_entrails_4770_220_z25 = bpy.data.meshes.new('Movel_entrails_4770_220_z25')
me_movel_entrails_4770_220_z25.from_pydata([(-0.4, -0.4, -0.06), (0.4, -0.4, -0.06), (0.4, 0.4, -0.06), (-0.4, 0.4, -0.06), (-0.4, -0.4, 0.06), (0.4, -0.4, 0.06), (0.4, 0.4, 0.06), (-0.4, 0.4, 0.06)], [], [(0, 1, 2, 3), (4, 7, 6, 5), (0, 4, 5, 1), (2, 6, 7, 3), (0, 3, 7, 4), (1, 5, 6, 2)])
me_movel_entrails_4770_220_z25.materials.append(mat_mat_moveis)
me_movel_entrails_4770_220_z25.update()
me_movel_display_case_4770_220_z25 = bpy.data.meshes.new('Movel_display_case_4770_220_z25')
me_movel_display_case_4770_220_z25.from_pydata([(-0.4, -0.4, -0.3), (0.4, -0.4, -0.3), (0.4, 0.4, -0.3), (-0.4, 0.4, -0.3), (-0.4, -0.4, 0.3), (0.4, -0.4, 0.3), (0.4, 0.4, 0.3), (-0.4, 0.4, 0.3)], [], [(0, 1, 2, 3), (4, 7, 6, 5), (0, 4, 5, 1), (2, 6, 7, 3), (0, 3, 7, 4), (1, 5, 6, 2)])
me_movel_display_case_4770_220_z25.materials.append(mat_mat_moveis)
me_movel_display_case_4770_220_z25.update()
me_movel_garbage_4769_231_z22 = bpy.data.meshes.new('Movel_garbage_4769_231_z22')
me_movel_garbage_4769_231_z22.from_pydata([(-0.4, -0.4, -0.06), (0.4, -0.4, -0.06), (0.4, 0.4, -0.06), (-0.4, 0.4, -0.06), (-0.4, -0.4, 0.06), (0.4, -0.4, 0.06), (0.4, 0.4, 0.06), (-0.4, 0.4, 0.06)], [], [(0, 1, 2, 3), (4, 7, 6, 5), (0, 4, 5, 1), (2, 6, 7, 3), (0, 3, 7, 4), (1, 5, 6, 2)])
me_movel_garbage_4769_231_z22.materials.append(mat_mat_moveis)
me_movel_garbage_4769_231_z22.update()
me_movel_garbage_4770_232_z22 = bpy.data.meshes.new('Movel_garbage_4770_232_z22')
me_movel_garbage_4770_232_z22.from_pydata([(-0.4, -0.4, -0.06), (0.4, -0.4, -0.06), (0.4, 0.4, -0.06), (-0.4, 0.4, -0.06), (-0.4, -0.4, 0.06), (0.4, -0.4, 0.06), (0.4, 0.4, 0.06), (-0.4, 0.4, 0.06)], [], [(0, 1, 2, 3), (4, 7, 6, 5), (0, 4, 5, 1), (2, 6, 7, 3), (0, 3, 7, 4), (1, 5, 6, 2)])
me_movel_garbage_4770_232_z22.materials.append(mat_mat_moveis)
me_movel_garbage_4770_232_z22.update()
me_movel_garbage_4768_233_z22 = bpy.data.meshes.new('Movel_garbage_4768_233_z22')
me_movel_garbage_4768_233_z22.from_pydata([(-0.4, -0.4, -0.06), (0.4, -0.4, -0.06), (0.4, 0.4, -0.06), (-0.4, 0.4, -0.06), (-0.4, -0.4, 0.06), (0.4, -0.4, 0.06), (0.4, 0.4, 0.06), (-0.4, 0.4, 0.06)], [], [(0, 1, 2, 3), (4, 7, 6, 5), (0, 4, 5, 1), (2, 6, 7, 3), (0, 3, 7, 4), (1, 5, 6, 2)])
me_movel_garbage_4768_233_z22.materials.append(mat_mat_moveis)
me_movel_garbage_4768_233_z22.update()

# ---- objects
ob_parede_externa_norte_y215_x4768_4775 = bpy.data.objects.new('Parede_Externa_Norte_Y215_X4768_4775', None)
ob_bloco_dungeon_wall_4768_215_z22 = bpy.data.objects.new('Bloco_dungeon_wall_4768_215_z22', me_bloco_dungeon_wall_4768_215_z22)
ob_bloco_dungeon_wall_4769_215_z22 = bpy.data.objects.new('Bloco_dungeon_wall_4769_215_z22', me_bloco_dungeon_wall_4769_215_z22)
ob_bloco_dungeon_wall_4770_215_z22 = bpy.data.objects.new('Bloco_dungeon_wall_4770_215_z22', me_bloco_dungeon_wall_4770_215_z22)
ob_bloco_dungeon_wall_4771_215_z22 = bpy.data.objects.new('Bloco_dungeon_wall_4771_215_z22', me_bloco_dungeon_wall_4771_215_z22)
ob_bloco_dungeon_wall_4772_215_z22 = bpy.data.objects.new('Bloco_dungeon_wall_4772_215_z22', me_bloco_dungeon_wall_4772_215_z22)
ob_bloco_dungeon_wall_4773_215_z22 = bpy.data.objects.new('Bloco_dungeon_wall_4773_215_z22', me_bloco_dungeon_wall_4773_215_z22)
ob_bloco_dungeon_wall_4774_215_z22 = bpy.data.objects.new('Bloco_dungeon_wall_4774_215_z22', me_bloco_dungeon_wall_4774_215_z22)
ob_bloco_dungeon_wall_4775_215_z22 = bpy.data.objects.new('Bloco_dungeon_wall_4775_215_z22', me_bloco_dungeon_wall_4775_215_z22)
ob_parede_externa_sul_y234_x4775_4775 = bpy.data.objects.new('Parede_Externa_Sul_Y234_X4775_4775', None)
ob_bloco_dungeon_wall_4775_234_z22 = bpy.data.objects.new('Bloco_dungeon_wall_4775_234_z22', me_bloco_dungeon_wall_4775_234_z22)
ob_parede_externa_leste_x4775_y216_233 = bpy.data.objects.new('Parede_Externa_Leste_X4775_Y216_233', None)
ob_bloco_dungeon_wall_4775_216_z22 = bpy.data.objects.new('Bloco_dungeon_wall_4775_216_z22', me_bloco_dungeon_wall_4775_216_z22)
ob_bloco_dungeon_wall_4775_217_z22 = bpy.data.objects.new('Bloco_dungeon_wall_4775_217_z22', me_bloco_dungeon_wall_4775_217_z22)
ob_bloco_dungeon_wall_4775_218_z22 = bpy.data.objects.new('Bloco_dungeon_wall_4775_218_z22', me_bloco_dungeon_wall_4775_218_z22)
ob_bloco_dungeon_wall_4775_219_z22 = bpy.data.objects.new('Bloco_dungeon_wall_4775_219_z22', me_bloco_dungeon_wall_4775_219_z22)
ob_bloco_dungeon_wall_4775_220_z22 = bpy.data.objects.new('Bloco_dungeon_wall_4775_220_z22', me_bloco_dungeon_wall_4775_220_z22)
ob_bloco_dungeon_wall_4775_221_z22 = bpy.data.objects.new('Bloco_dungeon_wall_4775_221_z22', me_bloco_dungeon_wall_4775_221_z22)
ob_bloco_dungeon_wall_4775_222_z22 = bpy.data.objects.new('Bloco_dungeon_wall_4775_222_z22', me_bloco_dungeon_wall_4775_222_z22)
ob_bloco_dungeon_wall_4775_223_z22 = bpy.data.objects.new('Bloco_dungeon_wall_4775_223_z22', me_bloco_dungeon_wall_4775_223_z22)
ob_bloco_dungeon_wall_4775_224_z22 = bpy.data.objects.new('Bloco_dungeon_wall_4775_224_z22', me_bloco_dungeon_wall_4775_224_z22)
ob_bloco_dungeon_wall_4775_225_z22 = bpy.data.objects.new('Bloco_dungeon_wall_4775_225_z22', me_bloco_dungeon_wall_4775_225_z22)
ob_bloco_dungeon_wall_4775_226_z22 = bpy.data.objects.new('Bloco_dungeon_wall_4775_226_z22', me_bloco_dungeon_wall_4775_226_z22)
ob_bloco_dungeon_wall_4775_227_z22 = bpy.data.objects.new('Bloco_dungeon_wall_4775_227_z22', me_bloco_dungeon_wall_4775_227_z22)
ob_bloco_dungeon_wall_4775_228_z22 = bpy.data.objects.new('Bloco_dungeon_wall_4775_228_z22', me_bloco_dungeon_wall_4775_228_z22)
ob_bloco_dungeon_wall_4775_229_z22 = bpy.data.objects.new('Bloco_dungeon_wall_4775_229_z22', me_bloco_dungeon_wall_4775_229_z22)
ob_bloco_dungeon_wall_4775_230_z22 = bpy.data.objects.new('Bloco_dungeon_wall_4775_230_z22', me_bloco_dungeon_wall_4775_230_z22)
ob_bloco_dungeon_wall_4775_231_z22 = bpy.data.objects.new('Bloco_dungeon_wall_4775_231_z22', me_bloco_dungeon_wall_4775_231_z22)
ob_bloco_dungeon_wall_4775_232_z22 = bpy.data.objects.new('Bloco_dungeon_wall_4775_232_z22', me_bloco_dungeon_wall_4775_232_z22)
ob_bloco_dungeon_wall_4775_233_z22 = bpy.data.objects.new('Bloco_dungeon_wall_4775_233_z22', me_bloco_dungeon_wall_4775_233_z22)
ob_pisos_lajes = bpy.data.objects.new('Pisos_Lajes', None)
ob_piso_display_case_4768_220_z22 = bpy.data.objects.new('Piso_display_case_4768_220_z22', me_piso_display_case_4768_220_z22)
ob_piso_display_case_4769_220_z22 = bpy.data.objects.new('Piso_display_case_4769_220_z22', me_piso_display_case_4769_220_z22)
ob_piso_display_case_4770_220_z22 = bpy.data.objects.new('Piso_display_case_4770_220_z22', me_piso_display_case_4770_220_z22)
ob_piso_counter_4768_225_z22 = bpy.data.objects.new('Piso_counter_4768_225_z22', me_piso_counter_4768_225_z22)
ob_piso_counter_4769_225_z22 = bpy.data.objects.new('Piso_counter_4769_225_z22', me_piso_counter_4769_225_z22)
ob_piso_counter_4768_226_z22 = bpy.data.objects.new('Piso_counter_4768_226_z22', me_piso_counter_4768_226_z22)
ob_piso_counter_4769_226_z22 = bpy.data.objects.new('Piso_counter_4769_226_z22', me_piso_counter_4769_226_z22)
ob_piso_counter_4768_227_z22 = bpy.data.objects.new('Piso_counter_4768_227_z22', me_piso_counter_4768_227_z22)
ob_piso_counter_4769_227_z22 = bpy.data.objects.new('Piso_counter_4769_227_z22', me_piso_counter_4769_227_z22)
ob_piso_counter_4768_228_z22 = bpy.data.objects.new('Piso_counter_4768_228_z22', me_piso_counter_4768_228_z22)
ob_piso_counter_4769_228_z22 = bpy.data.objects.new('Piso_counter_4769_228_z22', me_piso_counter_4769_228_z22)
ob_escadas_corrim_os = bpy.data.objects.new('Escadas_Corrimãos', None)
ob_degrau_4768_216_z22 = bpy.data.objects.new('Degrau_4768_216_z22', me_degrau_4768_216_z22)
ob_moveis_decoracoes = bpy.data.objects.new('Moveis_Decoracoes', None)
ob_movel_spiderweb_4774_216_z22 = bpy.data.objects.new('Movel_spiderweb_4774_216_z22', me_movel_spiderweb_4774_216_z22)
ob_movel_brain_4768_220_z26 = bpy.data.objects.new('Movel_brain_4768_220_z26', me_movel_brain_4768_220_z26)
ob_movel_display_case_4768_220_z25 = bpy.data.objects.new('Movel_display_case_4768_220_z25', me_movel_display_case_4768_220_z25)
ob_movel_head_4769_220_z26 = bpy.data.objects.new('Movel_head_4769_220_z26', me_movel_head_4769_220_z26)
ob_movel_display_case_4769_220_z25 = bpy.data.objects.new('Movel_display_case_4769_220_z25', me_movel_display_case_4769_220_z25)
ob_movel_entrails_4770_220_z25 = bpy.data.objects.new('Movel_entrails_4770_220_z25', me_movel_entrails_4770_220_z25)
ob_movel_display_case_4770_220_z25 = bpy.data.objects.new('Movel_display_case_4770_220_z25', me_movel_display_case_4770_220_z25)
ob_movel_garbage_4769_231_z22 = bpy.data.objects.new('Movel_garbage_4769_231_z22', me_movel_garbage_4769_231_z22)
ob_movel_garbage_4770_232_z22 = bpy.data.objects.new('Movel_garbage_4770_232_z22', me_movel_garbage_4770_232_z22)
ob_movel_garbage_4768_233_z22 = bpy.data.objects.new('Movel_garbage_4768_233_z22', me_movel_garbage_4768_233_z22)

# ---- transforms, parenting, visibility, modifiers, constraints
ob_parede_externa_norte_y215_x4768_4775.location = (0.0, -9.5, 0.0)
ob_parede_externa_norte_y215_x4768_4775.empty_display_type = 'CUBE'
ob_bloco_dungeon_wall_4768_215_z22.parent = ob_parede_externa_norte_y215_x4768_4775
ob_bloco_dungeon_wall_4768_215_z22.matrix_parent_inverse = Matrix(((1.0, -0.0, 0.0, -0.0), (-0.0, 1.0, -0.0, 9.5), (0.0, -0.0, 1.0, -0.0), (-0.0, 0.0, -0.0, 1.0)))
ob_bloco_dungeon_wall_4768_215_z22.location = (-3.5, -9.825, 1.32)
ob_bloco_dungeon_wall_4769_215_z22.parent = ob_parede_externa_norte_y215_x4768_4775
ob_bloco_dungeon_wall_4769_215_z22.matrix_parent_inverse = Matrix(((1.0, -0.0, 0.0, -0.0), (-0.0, 1.0, -0.0, 9.5), (0.0, -0.0, 1.0, -0.0), (-0.0, 0.0, -0.0, 1.0)))
ob_bloco_dungeon_wall_4769_215_z22.location = (-2.5, -9.825, 1.32)
ob_bloco_dungeon_wall_4770_215_z22.parent = ob_parede_externa_norte_y215_x4768_4775
ob_bloco_dungeon_wall_4770_215_z22.matrix_parent_inverse = Matrix(((1.0, -0.0, 0.0, -0.0), (-0.0, 1.0, -0.0, 9.5), (0.0, -0.0, 1.0, -0.0), (-0.0, 0.0, -0.0, 1.0)))
ob_bloco_dungeon_wall_4770_215_z22.location = (-1.5, -9.825, 1.32)
ob_bloco_dungeon_wall_4771_215_z22.parent = ob_parede_externa_norte_y215_x4768_4775
ob_bloco_dungeon_wall_4771_215_z22.matrix_parent_inverse = Matrix(((1.0, -0.0, 0.0, -0.0), (-0.0, 1.0, -0.0, 9.5), (0.0, -0.0, 1.0, -0.0), (-0.0, 0.0, -0.0, 1.0)))
ob_bloco_dungeon_wall_4771_215_z22.location = (-0.5, -9.825, 1.32)
ob_bloco_dungeon_wall_4772_215_z22.parent = ob_parede_externa_norte_y215_x4768_4775
ob_bloco_dungeon_wall_4772_215_z22.matrix_parent_inverse = Matrix(((1.0, -0.0, 0.0, -0.0), (-0.0, 1.0, -0.0, 9.5), (0.0, -0.0, 1.0, -0.0), (-0.0, 0.0, -0.0, 1.0)))
ob_bloco_dungeon_wall_4772_215_z22.location = (0.5, -9.825, 1.32)
ob_bloco_dungeon_wall_4773_215_z22.parent = ob_parede_externa_norte_y215_x4768_4775
ob_bloco_dungeon_wall_4773_215_z22.matrix_parent_inverse = Matrix(((1.0, -0.0, 0.0, -0.0), (-0.0, 1.0, -0.0, 9.5), (0.0, -0.0, 1.0, -0.0), (-0.0, 0.0, -0.0, 1.0)))
ob_bloco_dungeon_wall_4773_215_z22.location = (1.5, -9.825, 1.32)
ob_bloco_dungeon_wall_4774_215_z22.parent = ob_parede_externa_norte_y215_x4768_4775
ob_bloco_dungeon_wall_4774_215_z22.matrix_parent_inverse = Matrix(((1.0, -0.0, 0.0, -0.0), (-0.0, 1.0, -0.0, 9.5), (0.0, -0.0, 1.0, -0.0), (-0.0, 0.0, -0.0, 1.0)))
ob_bloco_dungeon_wall_4774_215_z22.location = (2.5, -9.825, 1.32)
ob_bloco_dungeon_wall_4775_215_z22.parent = ob_parede_externa_norte_y215_x4768_4775
ob_bloco_dungeon_wall_4775_215_z22.matrix_parent_inverse = Matrix(((1.0, -0.0, 0.0, -0.0), (-0.0, 1.0, -0.0, 9.5), (0.0, -0.0, 1.0, -0.0), (-0.0, 0.0, -0.0, 1.0)))
ob_bloco_dungeon_wall_4775_215_z22.location = (3.5, -9.825, 1.32)
ob_parede_externa_sul_y234_x4775_4775.location = (3.5, 9.5, 0.0)
ob_parede_externa_sul_y234_x4775_4775.empty_display_type = 'CUBE'
ob_bloco_dungeon_wall_4775_234_z22.parent = ob_parede_externa_sul_y234_x4775_4775
ob_bloco_dungeon_wall_4775_234_z22.matrix_parent_inverse = Matrix(((1.0, -0.0, 0.0, -3.5), (-0.0, 1.0, -0.0, -9.5), (0.0, -0.0, 1.0, -0.0), (-0.0, 0.0, -0.0, 1.0)))
ob_bloco_dungeon_wall_4775_234_z22.location = (3.5, 9.175, 1.32)
ob_parede_externa_leste_x4775_y216_233.location = (3.5, 0.0, 0.0)
ob_parede_externa_leste_x4775_y216_233.empty_display_type = 'CUBE'
ob_bloco_dungeon_wall_4775_216_z22.parent = ob_parede_externa_leste_x4775_y216_233
ob_bloco_dungeon_wall_4775_216_z22.matrix_parent_inverse = Matrix(((1.0, -0.0, 0.0, -3.5), (-0.0, 1.0, -0.0, 0.0), (0.0, -0.0, 1.0, -0.0), (-0.0, 0.0, -0.0, 1.0)))
ob_bloco_dungeon_wall_4775_216_z22.location = (3.175, -8.5, 1.32)
ob_bloco_dungeon_wall_4775_217_z22.parent = ob_parede_externa_leste_x4775_y216_233
ob_bloco_dungeon_wall_4775_217_z22.matrix_parent_inverse = Matrix(((1.0, -0.0, 0.0, -3.5), (-0.0, 1.0, -0.0, 0.0), (0.0, -0.0, 1.0, -0.0), (-0.0, 0.0, -0.0, 1.0)))
ob_bloco_dungeon_wall_4775_217_z22.location = (3.175, -7.5, 1.32)
ob_bloco_dungeon_wall_4775_218_z22.parent = ob_parede_externa_leste_x4775_y216_233
ob_bloco_dungeon_wall_4775_218_z22.matrix_parent_inverse = Matrix(((1.0, -0.0, 0.0, -3.5), (-0.0, 1.0, -0.0, 0.0), (0.0, -0.0, 1.0, -0.0), (-0.0, 0.0, -0.0, 1.0)))
ob_bloco_dungeon_wall_4775_218_z22.location = (3.175, -6.5, 1.32)
ob_bloco_dungeon_wall_4775_219_z22.parent = ob_parede_externa_leste_x4775_y216_233
ob_bloco_dungeon_wall_4775_219_z22.matrix_parent_inverse = Matrix(((1.0, -0.0, 0.0, -3.5), (-0.0, 1.0, -0.0, 0.0), (0.0, -0.0, 1.0, -0.0), (-0.0, 0.0, -0.0, 1.0)))
ob_bloco_dungeon_wall_4775_219_z22.location = (3.175, -5.5, 1.32)
ob_bloco_dungeon_wall_4775_220_z22.parent = ob_parede_externa_leste_x4775_y216_233
ob_bloco_dungeon_wall_4775_220_z22.matrix_parent_inverse = Matrix(((1.0, -0.0, 0.0, -3.5), (-0.0, 1.0, -0.0, 0.0), (0.0, -0.0, 1.0, -0.0), (-0.0, 0.0, -0.0, 1.0)))
ob_bloco_dungeon_wall_4775_220_z22.location = (3.175, -4.5, 1.32)
ob_bloco_dungeon_wall_4775_221_z22.parent = ob_parede_externa_leste_x4775_y216_233
ob_bloco_dungeon_wall_4775_221_z22.matrix_parent_inverse = Matrix(((1.0, -0.0, 0.0, -3.5), (-0.0, 1.0, -0.0, 0.0), (0.0, -0.0, 1.0, -0.0), (-0.0, 0.0, -0.0, 1.0)))
ob_bloco_dungeon_wall_4775_221_z22.location = (3.175, -3.5, 1.32)
ob_bloco_dungeon_wall_4775_222_z22.parent = ob_parede_externa_leste_x4775_y216_233
ob_bloco_dungeon_wall_4775_222_z22.matrix_parent_inverse = Matrix(((1.0, -0.0, 0.0, -3.5), (-0.0, 1.0, -0.0, 0.0), (0.0, -0.0, 1.0, -0.0), (-0.0, 0.0, -0.0, 1.0)))
ob_bloco_dungeon_wall_4775_222_z22.location = (3.175, -2.5, 1.32)
ob_bloco_dungeon_wall_4775_223_z22.parent = ob_parede_externa_leste_x4775_y216_233
ob_bloco_dungeon_wall_4775_223_z22.matrix_parent_inverse = Matrix(((1.0, -0.0, 0.0, -3.5), (-0.0, 1.0, -0.0, 0.0), (0.0, -0.0, 1.0, -0.0), (-0.0, 0.0, -0.0, 1.0)))
ob_bloco_dungeon_wall_4775_223_z22.location = (3.175, -1.5, 1.32)
ob_bloco_dungeon_wall_4775_224_z22.parent = ob_parede_externa_leste_x4775_y216_233
ob_bloco_dungeon_wall_4775_224_z22.matrix_parent_inverse = Matrix(((1.0, -0.0, 0.0, -3.5), (-0.0, 1.0, -0.0, 0.0), (0.0, -0.0, 1.0, -0.0), (-0.0, 0.0, -0.0, 1.0)))
ob_bloco_dungeon_wall_4775_224_z22.location = (3.175, -0.5, 1.32)
ob_bloco_dungeon_wall_4775_225_z22.parent = ob_parede_externa_leste_x4775_y216_233
ob_bloco_dungeon_wall_4775_225_z22.matrix_parent_inverse = Matrix(((1.0, -0.0, 0.0, -3.5), (-0.0, 1.0, -0.0, 0.0), (0.0, -0.0, 1.0, -0.0), (-0.0, 0.0, -0.0, 1.0)))
ob_bloco_dungeon_wall_4775_225_z22.location = (3.175, 0.5, 1.32)
ob_bloco_dungeon_wall_4775_226_z22.parent = ob_parede_externa_leste_x4775_y216_233
ob_bloco_dungeon_wall_4775_226_z22.matrix_parent_inverse = Matrix(((1.0, -0.0, 0.0, -3.5), (-0.0, 1.0, -0.0, 0.0), (0.0, -0.0, 1.0, -0.0), (-0.0, 0.0, -0.0, 1.0)))
ob_bloco_dungeon_wall_4775_226_z22.location = (3.175, 1.5, 1.32)
ob_bloco_dungeon_wall_4775_227_z22.parent = ob_parede_externa_leste_x4775_y216_233
ob_bloco_dungeon_wall_4775_227_z22.matrix_parent_inverse = Matrix(((1.0, -0.0, 0.0, -3.5), (-0.0, 1.0, -0.0, 0.0), (0.0, -0.0, 1.0, -0.0), (-0.0, 0.0, -0.0, 1.0)))
ob_bloco_dungeon_wall_4775_227_z22.location = (3.175, 2.5, 1.32)
ob_bloco_dungeon_wall_4775_228_z22.parent = ob_parede_externa_leste_x4775_y216_233
ob_bloco_dungeon_wall_4775_228_z22.matrix_parent_inverse = Matrix(((1.0, -0.0, 0.0, -3.5), (-0.0, 1.0, -0.0, 0.0), (0.0, -0.0, 1.0, -0.0), (-0.0, 0.0, -0.0, 1.0)))
ob_bloco_dungeon_wall_4775_228_z22.location = (3.175, 3.5, 1.32)
ob_bloco_dungeon_wall_4775_229_z22.parent = ob_parede_externa_leste_x4775_y216_233
ob_bloco_dungeon_wall_4775_229_z22.matrix_parent_inverse = Matrix(((1.0, -0.0, 0.0, -3.5), (-0.0, 1.0, -0.0, 0.0), (0.0, -0.0, 1.0, -0.0), (-0.0, 0.0, -0.0, 1.0)))
ob_bloco_dungeon_wall_4775_229_z22.location = (3.175, 4.5, 1.32)
ob_bloco_dungeon_wall_4775_230_z22.parent = ob_parede_externa_leste_x4775_y216_233
ob_bloco_dungeon_wall_4775_230_z22.matrix_parent_inverse = Matrix(((1.0, -0.0, 0.0, -3.5), (-0.0, 1.0, -0.0, 0.0), (0.0, -0.0, 1.0, -0.0), (-0.0, 0.0, -0.0, 1.0)))
ob_bloco_dungeon_wall_4775_230_z22.location = (3.175, 5.5, 1.32)
ob_bloco_dungeon_wall_4775_231_z22.parent = ob_parede_externa_leste_x4775_y216_233
ob_bloco_dungeon_wall_4775_231_z22.matrix_parent_inverse = Matrix(((1.0, -0.0, 0.0, -3.5), (-0.0, 1.0, -0.0, 0.0), (0.0, -0.0, 1.0, -0.0), (-0.0, 0.0, -0.0, 1.0)))
ob_bloco_dungeon_wall_4775_231_z22.location = (3.175, 6.5, 1.32)
ob_bloco_dungeon_wall_4775_232_z22.parent = ob_parede_externa_leste_x4775_y216_233
ob_bloco_dungeon_wall_4775_232_z22.matrix_parent_inverse = Matrix(((1.0, -0.0, 0.0, -3.5), (-0.0, 1.0, -0.0, 0.0), (0.0, -0.0, 1.0, -0.0), (-0.0, 0.0, -0.0, 1.0)))
ob_bloco_dungeon_wall_4775_232_z22.location = (3.175, 7.5, 1.32)
ob_bloco_dungeon_wall_4775_233_z22.parent = ob_parede_externa_leste_x4775_y216_233
ob_bloco_dungeon_wall_4775_233_z22.matrix_parent_inverse = Matrix(((1.0, -0.0, 0.0, -3.5), (-0.0, 1.0, -0.0, 0.0), (0.0, -0.0, 1.0, -0.0), (-0.0, 0.0, -0.0, 1.0)))
ob_bloco_dungeon_wall_4775_233_z22.location = (3.175, 8.5, 1.32)
ob_pisos_lajes.location = (0.0, 0.0, 0.0)
ob_pisos_lajes.empty_display_type = 'CUBE'
ob_piso_display_case_4768_220_z22.parent = ob_pisos_lajes
ob_piso_display_case_4768_220_z22.location = (-3.5, -4.5, -0.05)
ob_piso_display_case_4769_220_z22.parent = ob_pisos_lajes
ob_piso_display_case_4769_220_z22.location = (-2.5, -4.5, -0.05)
ob_piso_display_case_4770_220_z22.parent = ob_pisos_lajes
ob_piso_display_case_4770_220_z22.location = (-1.5, -4.5, -0.05)
ob_piso_counter_4768_225_z22.parent = ob_pisos_lajes
ob_piso_counter_4768_225_z22.location = (-3.5, 0.5, -0.05)
ob_piso_counter_4769_225_z22.parent = ob_pisos_lajes
ob_piso_counter_4769_225_z22.location = (-2.5, 0.5, -0.05)
ob_piso_counter_4768_226_z22.parent = ob_pisos_lajes
ob_piso_counter_4768_226_z22.location = (-3.5, 1.5, -0.05)
ob_piso_counter_4769_226_z22.parent = ob_pisos_lajes
ob_piso_counter_4769_226_z22.location = (-2.5, 1.5, -0.05)
ob_piso_counter_4768_227_z22.parent = ob_pisos_lajes
ob_piso_counter_4768_227_z22.location = (-3.5, 2.5, -0.05)
ob_piso_counter_4769_227_z22.parent = ob_pisos_lajes
ob_piso_counter_4769_227_z22.location = (-2.5, 2.5, -0.05)
ob_piso_counter_4768_228_z22.parent = ob_pisos_lajes
ob_piso_counter_4768_228_z22.location = (-3.5, 3.5, -0.05)
ob_piso_counter_4769_228_z22.parent = ob_pisos_lajes
ob_piso_counter_4769_228_z22.location = (-2.5, 3.5, -0.05)
ob_escadas_corrim_os.location = (0.0, 0.0, 0.0)
ob_escadas_corrim_os.empty_display_type = 'CUBE'
ob_degrau_4768_216_z22.parent = ob_escadas_corrim_os
ob_degrau_4768_216_z22.location = (-3.5, -8.5, 0.125)
ob_moveis_decoracoes.location = (0.0, 0.0, 0.0)
ob_moveis_decoracoes.empty_display_type = 'CUBE'
ob_movel_spiderweb_4774_216_z22.parent = ob_moveis_decoracoes
ob_movel_spiderweb_4774_216_z22.location = (2.5, -8.5, 0.06)
ob_movel_brain_4768_220_z26.parent = ob_moveis_decoracoes
ob_movel_brain_4768_220_z26.location = (-3.5, -4.5, 0.54)
ob_movel_display_case_4768_220_z25.parent = ob_moveis_decoracoes
ob_movel_display_case_4768_220_z25.location = (-3.5, -4.5, 0.66)
ob_movel_head_4769_220_z26.parent = ob_moveis_decoracoes
ob_movel_head_4769_220_z26.location = (-2.5, -4.5, 0.54)
ob_movel_display_case_4769_220_z25.parent = ob_moveis_decoracoes
ob_movel_display_case_4769_220_z25.location = (-2.5, -4.5, 0.66)
ob_movel_entrails_4770_220_z25.parent = ob_moveis_decoracoes
ob_movel_entrails_4770_220_z25.location = (-1.5, -4.5, 0.42)
ob_movel_display_case_4770_220_z25.parent = ob_moveis_decoracoes
ob_movel_display_case_4770_220_z25.location = (-1.5, -4.5, 0.66)
ob_movel_garbage_4769_231_z22.parent = ob_moveis_decoracoes
ob_movel_garbage_4769_231_z22.location = (-2.5, 6.5, 0.06)
ob_movel_garbage_4770_232_z22.parent = ob_moveis_decoracoes
ob_movel_garbage_4770_232_z22.location = (-1.5, 7.5, 0.06)
ob_movel_garbage_4768_233_z22.parent = ob_moveis_decoracoes
ob_movel_garbage_4768_233_z22.location = (-3.5, 8.5, 0.06)

# ---- collection membership
col_01_paredes_externas.objects.link(ob_parede_externa_norte_y215_x4768_4775)
col_01_paredes_externas.objects.link(ob_bloco_dungeon_wall_4768_215_z22)
col_01_paredes_externas.objects.link(ob_bloco_dungeon_wall_4769_215_z22)
col_01_paredes_externas.objects.link(ob_bloco_dungeon_wall_4770_215_z22)
col_01_paredes_externas.objects.link(ob_bloco_dungeon_wall_4771_215_z22)
col_01_paredes_externas.objects.link(ob_bloco_dungeon_wall_4772_215_z22)
col_01_paredes_externas.objects.link(ob_bloco_dungeon_wall_4773_215_z22)
col_01_paredes_externas.objects.link(ob_bloco_dungeon_wall_4774_215_z22)
col_01_paredes_externas.objects.link(ob_bloco_dungeon_wall_4775_215_z22)
col_01_paredes_externas.objects.link(ob_parede_externa_sul_y234_x4775_4775)
col_01_paredes_externas.objects.link(ob_bloco_dungeon_wall_4775_234_z22)
col_01_paredes_externas.objects.link(ob_parede_externa_leste_x4775_y216_233)
col_01_paredes_externas.objects.link(ob_bloco_dungeon_wall_4775_216_z22)
col_01_paredes_externas.objects.link(ob_bloco_dungeon_wall_4775_217_z22)
col_01_paredes_externas.objects.link(ob_bloco_dungeon_wall_4775_218_z22)
col_01_paredes_externas.objects.link(ob_bloco_dungeon_wall_4775_219_z22)
col_01_paredes_externas.objects.link(ob_bloco_dungeon_wall_4775_220_z22)
col_01_paredes_externas.objects.link(ob_bloco_dungeon_wall_4775_221_z22)
col_01_paredes_externas.objects.link(ob_bloco_dungeon_wall_4775_222_z22)
col_01_paredes_externas.objects.link(ob_bloco_dungeon_wall_4775_223_z22)
col_01_paredes_externas.objects.link(ob_bloco_dungeon_wall_4775_224_z22)
col_01_paredes_externas.objects.link(ob_bloco_dungeon_wall_4775_225_z22)
col_01_paredes_externas.objects.link(ob_bloco_dungeon_wall_4775_226_z22)
col_01_paredes_externas.objects.link(ob_bloco_dungeon_wall_4775_227_z22)
col_01_paredes_externas.objects.link(ob_bloco_dungeon_wall_4775_228_z22)
col_01_paredes_externas.objects.link(ob_bloco_dungeon_wall_4775_229_z22)
col_01_paredes_externas.objects.link(ob_bloco_dungeon_wall_4775_230_z22)
col_01_paredes_externas.objects.link(ob_bloco_dungeon_wall_4775_231_z22)
col_01_paredes_externas.objects.link(ob_bloco_dungeon_wall_4775_232_z22)
col_01_paredes_externas.objects.link(ob_bloco_dungeon_wall_4775_233_z22)
col_03_pisos_escadas.objects.link(ob_pisos_lajes)
col_03_pisos_escadas.objects.link(ob_piso_display_case_4768_220_z22)
col_03_pisos_escadas.objects.link(ob_piso_display_case_4769_220_z22)
col_03_pisos_escadas.objects.link(ob_piso_display_case_4770_220_z22)
col_03_pisos_escadas.objects.link(ob_piso_counter_4768_225_z22)
col_03_pisos_escadas.objects.link(ob_piso_counter_4769_225_z22)
col_03_pisos_escadas.objects.link(ob_piso_counter_4768_226_z22)
col_03_pisos_escadas.objects.link(ob_piso_counter_4769_226_z22)
col_03_pisos_escadas.objects.link(ob_piso_counter_4768_227_z22)
col_03_pisos_escadas.objects.link(ob_piso_counter_4769_227_z22)
col_03_pisos_escadas.objects.link(ob_piso_counter_4768_228_z22)
col_03_pisos_escadas.objects.link(ob_piso_counter_4769_228_z22)
col_03_pisos_escadas.objects.link(ob_escadas_corrim_os)
col_03_pisos_escadas.objects.link(ob_degrau_4768_216_z22)
col_04_moveis_decoracoes.objects.link(ob_moveis_decoracoes)
col_04_moveis_decoracoes.objects.link(ob_movel_spiderweb_4774_216_z22)
col_04_moveis_decoracoes.objects.link(ob_movel_brain_4768_220_z26)
col_04_moveis_decoracoes.objects.link(ob_movel_display_case_4768_220_z25)
col_04_moveis_decoracoes.objects.link(ob_movel_head_4769_220_z26)
col_04_moveis_decoracoes.objects.link(ob_movel_display_case_4769_220_z25)
col_04_moveis_decoracoes.objects.link(ob_movel_entrails_4770_220_z25)
col_04_moveis_decoracoes.objects.link(ob_movel_display_case_4770_220_z25)
col_04_moveis_decoracoes.objects.link(ob_movel_garbage_4769_231_z22)
col_04_moveis_decoracoes.objects.link(ob_movel_garbage_4770_232_z22)
col_04_moveis_decoracoes.objects.link(ob_movel_garbage_4768_233_z22)

# ---- scene / render settings (as saved in the file)
scene.frame_start = 1; scene.frame_end = 250; scene.frame_set(1)
scene.render.engine = 'BLENDER_EEVEE_NEXT'
scene.render.bake_bias = 0.0
scene.render.bake_samples = 0
scene.cycles.sampling_pattern = 'TABULATED_SOBOL'
scene.eevee.use_volume_custom_range = False
bpy.context.view_layer.update()

# ---- added for rendering (the .blend has no active camera and no usable light): camera, sun + grey world if the file has none
cam_auto = bpy.data.cameras.new('AutoCamera')
cam_auto.lens = 50.0
cam_auto.sensor_width = 36.0
cam_auto.clip_end = 1000.0
ob_auto_camera = bpy.data.objects.new('AutoCamera', cam_auto)
scene.collection.objects.link(ob_auto_camera)
ob_auto_camera.location = (19.538, -23.7706, 16.9004)
ob_auto_camera.rotation_euler = (1.09748, -7.21219e-08, 0.694738)
scene.camera = ob_auto_camera
light_auto_sun = bpy.data.lights.new('AutoSun', 'SUN')
light_auto_sun.energy = 3.0
light_auto_sun.angle = 0.0523599
ob_auto_sun = bpy.data.objects.new('AutoSun', light_auto_sun)
scene.collection.objects.link(ob_auto_sun)
ob_auto_sun.rotation_euler = (0.872665, 0.174533, 0.523599)
if scene.world is None:
    world_auto = bpy.data.worlds.new('AutoWorld')
    world_auto.color = (0.3, 0.3, 0.3)
    scene.world = world_auto
bpy.context.view_layer.update()
